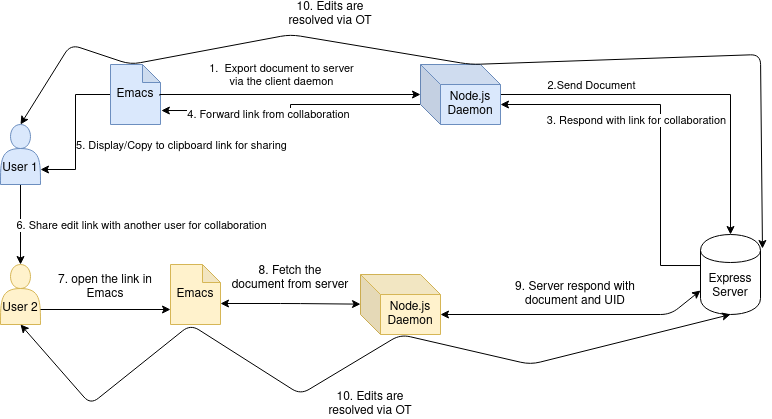

The diagram above was exported from draw.io. Its source (the exported page's mxGraphModel, read from the mxfile embedded in the PNG):
<mxGraphModel dx="918" dy="623" grid="1" gridSize="10" guides="1" tooltips="1" connect="1" arrows="1" fold="1" page="1" pageScale="1" pageWidth="1169" pageHeight="827" math="0" shadow="0">
  <root>
    <mxCell id="0" />
    <mxCell id="1" parent="0" />
    <mxCell id="LpO4d5FfaV92RZLEBnEt-8" style="edgeStyle=orthogonalEdgeStyle;rounded=0;orthogonalLoop=1;jettySize=auto;html=1;exitX=0.017;exitY=0.388;exitDx=0;exitDy=0;exitPerimeter=0;entryX=0;entryY=0;entryDx=80;entryDy=40;entryPerimeter=0;" edge="1" parent="1" source="LpO4d5FfaV92RZLEBnEt-2" target="z-6Yu1Y0ifnJzE71LKqA-6">
      <mxGeometry relative="1" as="geometry">
        <Array as="points">
          <mxPoint x="730" y="341" />
          <mxPoint x="730" y="180" />
        </Array>
        <mxPoint x="440" y="240" as="targetPoint" />
        <mxPoint x="570" y="370" as="sourcePoint" />
      </mxGeometry>
    </mxCell>
    <mxCell id="LpO4d5FfaV92RZLEBnEt-9" value="3. Respond with link for collaboration" style="edgeLabel;html=1;align=center;verticalAlign=middle;resizable=0;points=[];" connectable="0" vertex="1" parent="LpO4d5FfaV92RZLEBnEt-8">
      <mxGeometry x="0.0927" y="-1" relative="1" as="geometry">
        <mxPoint x="-26" y="11" as="offset" />
      </mxGeometry>
    </mxCell>
    <mxCell id="LpO4d5FfaV92RZLEBnEt-2" value="Express Server" style="shape=cylinder;whiteSpace=wrap;html=1;boundedLbl=1;backgroundOutline=1;" vertex="1" parent="1">
      <mxGeometry x="770" y="310" width="60" height="80" as="geometry" />
    </mxCell>
    <mxCell id="LpO4d5FfaV92RZLEBnEt-5" style="edgeStyle=orthogonalEdgeStyle;rounded=0;orthogonalLoop=1;jettySize=auto;html=1;entryX=0.5;entryY=0;entryDx=0;entryDy=0;" edge="1" parent="1" source="z-6Yu1Y0ifnJzE71LKqA-6" target="LpO4d5FfaV92RZLEBnEt-2">
      <mxGeometry relative="1" as="geometry" />
    </mxCell>
    <mxCell id="LpO4d5FfaV92RZLEBnEt-6" value="&lt;div&gt;2.Send Document&lt;/div&gt;" style="edgeLabel;html=1;align=center;verticalAlign=middle;resizable=0;points=[];" connectable="0" vertex="1" parent="LpO4d5FfaV92RZLEBnEt-5">
      <mxGeometry x="-0.4261" y="3" relative="1" as="geometry">
        <mxPoint x="-16" y="-7" as="offset" />
      </mxGeometry>
    </mxCell>
    <mxCell id="LpO4d5FfaV92RZLEBnEt-18" style="edgeStyle=orthogonalEdgeStyle;rounded=0;orthogonalLoop=1;jettySize=auto;html=1;entryX=0.5;entryY=0;entryDx=0;entryDy=0;" edge="1" parent="1" source="z-6Yu1Y0ifnJzE71LKqA-2" target="z-6Yu1Y0ifnJzE71LKqA-3">
      <mxGeometry relative="1" as="geometry" />
    </mxCell>
    <mxCell id="LpO4d5FfaV92RZLEBnEt-21" value="&lt;div&gt;6. Share edit link with another user for collaboration&lt;/div&gt;" style="edgeLabel;html=1;align=center;verticalAlign=middle;resizable=0;points=[];" connectable="0" vertex="1" parent="LpO4d5FfaV92RZLEBnEt-18">
      <mxGeometry x="-0.25" y="4" relative="1" as="geometry">
        <mxPoint x="116" y="10" as="offset" />
      </mxGeometry>
    </mxCell>
    <mxCell id="z-6Yu1Y0ifnJzE71LKqA-2" value="&lt;br&gt;&lt;div&gt;&lt;br&gt;&lt;/div&gt;&lt;div&gt;User 1&lt;/div&gt;" style="shape=actor;whiteSpace=wrap;html=1;fillColor=#dae8fc;strokeColor=#6c8ebf;" vertex="1" parent="1">
      <mxGeometry x="70" y="200" width="40" height="60" as="geometry" />
    </mxCell>
    <mxCell id="z-6Yu1Y0ifnJzE71LKqA-3" value="&lt;div&gt;&lt;br&gt;&lt;/div&gt;&lt;div&gt;&lt;br&gt;&lt;/div&gt;&lt;div&gt;User 2&lt;/div&gt;" style="shape=actor;whiteSpace=wrap;html=1;fillColor=#fff2cc;strokeColor=#d6b656;" vertex="1" parent="1">
      <mxGeometry x="70" y="340" width="40" height="60" as="geometry" />
    </mxCell>
    <mxCell id="LpO4d5FfaV92RZLEBnEt-16" style="edgeStyle=orthogonalEdgeStyle;rounded=0;orthogonalLoop=1;jettySize=auto;html=1;exitX=0;exitY=0.5;exitDx=0;exitDy=0;exitPerimeter=0;entryX=1;entryY=0.75;entryDx=0;entryDy=0;" edge="1" parent="1" source="z-6Yu1Y0ifnJzE71LKqA-5" target="z-6Yu1Y0ifnJzE71LKqA-2">
      <mxGeometry relative="1" as="geometry" />
    </mxCell>
    <mxCell id="LpO4d5FfaV92RZLEBnEt-17" value="5. Display/Copy to clipboard link for sharing" style="edgeLabel;html=1;align=center;verticalAlign=middle;resizable=0;points=[];" connectable="0" vertex="1" parent="LpO4d5FfaV92RZLEBnEt-16">
      <mxGeometry x="0.1724" y="2" relative="1" as="geometry">
        <mxPoint x="103" as="offset" />
      </mxGeometry>
    </mxCell>
    <mxCell id="z-6Yu1Y0ifnJzE71LKqA-5" value="Emacs" style="shape=note;whiteSpace=wrap;html=1;backgroundOutline=1;darkOpacity=0.05;size=18;fillColor=#dae8fc;strokeColor=#6c8ebf;" vertex="1" parent="1">
      <mxGeometry x="180" y="140" width="50" height="60" as="geometry" />
    </mxCell>
    <mxCell id="LpO4d5FfaV92RZLEBnEt-13" style="edgeStyle=orthogonalEdgeStyle;rounded=0;orthogonalLoop=1;jettySize=auto;html=1;exitX=0;exitY=0;exitDx=0;exitDy=40;exitPerimeter=0;entryX=1.017;entryY=0.767;entryDx=0;entryDy=0;entryPerimeter=0;" edge="1" parent="1" source="z-6Yu1Y0ifnJzE71LKqA-6" target="z-6Yu1Y0ifnJzE71LKqA-5">
      <mxGeometry relative="1" as="geometry" />
    </mxCell>
    <mxCell id="LpO4d5FfaV92RZLEBnEt-14" value="4. Forward link from collaboration" style="edgeLabel;html=1;align=center;verticalAlign=middle;resizable=0;points=[];" connectable="0" vertex="1" parent="LpO4d5FfaV92RZLEBnEt-13">
      <mxGeometry x="0.2001" y="3" relative="1" as="geometry">
        <mxPoint as="offset" />
      </mxGeometry>
    </mxCell>
    <mxCell id="z-6Yu1Y0ifnJzE71LKqA-6" value="Node.js Daemon" style="shape=cube;whiteSpace=wrap;html=1;boundedLbl=1;backgroundOutline=1;darkOpacity=0.05;darkOpacity2=0.1;fillColor=#dae8fc;strokeColor=#6c8ebf;" vertex="1" parent="1">
      <mxGeometry x="490" y="140" width="80" height="60" as="geometry" />
    </mxCell>
    <mxCell id="z-6Yu1Y0ifnJzE71LKqA-9" style="edgeStyle=orthogonalEdgeStyle;rounded=0;orthogonalLoop=1;jettySize=auto;html=1;entryX=0;entryY=0.5;entryDx=0;entryDy=0;exitX=0.983;exitY=0.517;exitDx=0;exitDy=0;exitPerimeter=0;" edge="1" parent="1" source="z-6Yu1Y0ifnJzE71LKqA-5" target="z-6Yu1Y0ifnJzE71LKqA-6">
      <mxGeometry relative="1" as="geometry">
        <mxPoint x="250" y="170" as="sourcePoint" />
        <mxPoint x="600" y="170" as="targetPoint" />
        <Array as="points">
          <mxPoint x="229" y="170" />
        </Array>
      </mxGeometry>
    </mxCell>
    <mxCell id="z-6Yu1Y0ifnJzE71LKqA-10" value="&lt;div&gt;1.&amp;nbsp; Export document to server&lt;/div&gt;&lt;div&gt;via the client daemon&lt;br&gt;&lt;/div&gt;" style="edgeLabel;html=1;align=center;verticalAlign=middle;resizable=0;points=[];" connectable="0" vertex="1" parent="z-6Yu1Y0ifnJzE71LKqA-9">
      <mxGeometry x="-0.4261" y="3" relative="1" as="geometry">
        <mxPoint x="47.019999999999996" y="-17" as="offset" />
      </mxGeometry>
    </mxCell>
    <mxCell id="LpO4d5FfaV92RZLEBnEt-19" value="Node.js Daemon" style="shape=cube;whiteSpace=wrap;html=1;boundedLbl=1;backgroundOutline=1;darkOpacity=0.05;darkOpacity2=0.1;fillColor=#fff2cc;strokeColor=#d6b656;" vertex="1" parent="1">
      <mxGeometry x="430" y="350" width="80" height="60" as="geometry" />
    </mxCell>
    <mxCell id="LpO4d5FfaV92RZLEBnEt-20" value="Emacs" style="shape=note;whiteSpace=wrap;html=1;backgroundOutline=1;darkOpacity=0.05;size=18;fillColor=#fff2cc;strokeColor=#d6b656;" vertex="1" parent="1">
      <mxGeometry x="240" y="340" width="50" height="60" as="geometry" />
    </mxCell>
    <mxCell id="z-6Yu1Y0ifnJzE71LKqA-14" value="" style="endArrow=classic;html=1;exitX=1;exitY=0.75;exitDx=0;exitDy=0;entryX=0;entryY=0.75;entryDx=0;entryDy=0;entryPerimeter=0;" edge="1" parent="1" source="z-6Yu1Y0ifnJzE71LKqA-3" target="LpO4d5FfaV92RZLEBnEt-20">
      <mxGeometry width="50" height="50" relative="1" as="geometry">
        <mxPoint x="170" y="360" as="sourcePoint" />
        <mxPoint x="220" y="310" as="targetPoint" />
      </mxGeometry>
    </mxCell>
    <mxCell id="z-6Yu1Y0ifnJzE71LKqA-15" value="&lt;div&gt;7. open the link in Emacs&lt;br&gt;&lt;/div&gt;" style="text;html=1;strokeColor=none;fillColor=none;align=center;verticalAlign=middle;whiteSpace=wrap;rounded=0;" vertex="1" parent="1">
      <mxGeometry x="120" y="353" width="110" height="20" as="geometry" />
    </mxCell>
    <mxCell id="z-6Yu1Y0ifnJzE71LKqA-17" value="8. Fetch the document from server" style="text;html=1;strokeColor=none;fillColor=none;align=center;verticalAlign=middle;whiteSpace=wrap;rounded=0;" vertex="1" parent="1">
      <mxGeometry x="300" y="344" width="120" height="20" as="geometry" />
    </mxCell>
    <mxCell id="z-6Yu1Y0ifnJzE71LKqA-20" value="9. Server respond with document and UID" style="text;html=1;strokeColor=none;fillColor=none;align=center;verticalAlign=middle;whiteSpace=wrap;rounded=0;" vertex="1" parent="1">
      <mxGeometry x="560" y="360" width="170" height="20" as="geometry" />
    </mxCell>
    <mxCell id="z-6Yu1Y0ifnJzE71LKqA-22" value="" style="endArrow=classic;startArrow=classic;html=1;exitX=0;exitY=0;exitDx=80;exitDy=40;exitPerimeter=0;entryX=0;entryY=0.7;entryDx=0;entryDy=0;" edge="1" parent="1" source="LpO4d5FfaV92RZLEBnEt-19" target="LpO4d5FfaV92RZLEBnEt-2">
      <mxGeometry width="50" height="50" relative="1" as="geometry">
        <mxPoint x="520" y="440" as="sourcePoint" />
        <mxPoint x="740" y="390" as="targetPoint" />
        <Array as="points">
          <mxPoint x="740" y="390" />
        </Array>
      </mxGeometry>
    </mxCell>
    <mxCell id="z-6Yu1Y0ifnJzE71LKqA-25" value="" style="endArrow=classic;startArrow=classic;html=1;exitX=0;exitY=0;exitDx=50;exitDy=39;exitPerimeter=0;" edge="1" parent="1" source="LpO4d5FfaV92RZLEBnEt-20" target="LpO4d5FfaV92RZLEBnEt-19">
      <mxGeometry width="50" height="50" relative="1" as="geometry">
        <mxPoint x="440" y="350" as="sourcePoint" />
        <mxPoint x="490" y="300" as="targetPoint" />
        <Array as="points">
          <mxPoint x="360" y="379" />
        </Array>
      </mxGeometry>
    </mxCell>
    <mxCell id="z-6Yu1Y0ifnJzE71LKqA-28" value="" style="endArrow=classic;startArrow=classic;html=1;exitX=0.5;exitY=1;exitDx=0;exitDy=0;entryX=0.5;entryY=1;entryDx=0;entryDy=0;" edge="1" parent="1" source="z-6Yu1Y0ifnJzE71LKqA-3" target="LpO4d5FfaV92RZLEBnEt-2">
      <mxGeometry width="50" height="50" relative="1" as="geometry">
        <mxPoint x="380" y="440" as="sourcePoint" />
        <mxPoint x="800" y="450" as="targetPoint" />
        <Array as="points">
          <mxPoint x="160" y="480" />
          <mxPoint x="260" y="400" />
          <mxPoint x="370" y="470" />
          <mxPoint x="470" y="410" />
          <mxPoint x="600" y="440" />
        </Array>
      </mxGeometry>
    </mxCell>
    <mxCell id="z-6Yu1Y0ifnJzE71LKqA-29" value="10. Edits are resolved via OT" style="text;html=1;strokeColor=none;fillColor=none;align=center;verticalAlign=middle;whiteSpace=wrap;rounded=0;" vertex="1" parent="1">
      <mxGeometry x="390" y="470" width="100" height="20" as="geometry" />
    </mxCell>
    <mxCell id="z-6Yu1Y0ifnJzE71LKqA-30" value="" style="endArrow=classic;startArrow=classic;html=1;exitX=0.5;exitY=0;exitDx=0;exitDy=0;entryX=1.033;entryY=0.175;entryDx=0;entryDy=0;entryPerimeter=0;" edge="1" parent="1" source="z-6Yu1Y0ifnJzE71LKqA-2" target="LpO4d5FfaV92RZLEBnEt-2">
      <mxGeometry width="50" height="50" relative="1" as="geometry">
        <mxPoint x="300" y="410" as="sourcePoint" />
        <mxPoint x="880" y="110" as="targetPoint" />
        <Array as="points">
          <mxPoint x="140" y="120" />
          <mxPoint x="200" y="140" />
          <mxPoint x="360" y="110" />
          <mxPoint x="540" y="140" />
          <mxPoint x="830" y="130" />
        </Array>
      </mxGeometry>
    </mxCell>
    <mxCell id="z-6Yu1Y0ifnJzE71LKqA-31" value="10. Edits are resolved via OT" style="text;html=1;strokeColor=none;fillColor=none;align=center;verticalAlign=middle;whiteSpace=wrap;rounded=0;" vertex="1" parent="1">
      <mxGeometry x="350" y="80" width="100" height="20" as="geometry" />
    </mxCell>
  </root>
</mxGraphModel>